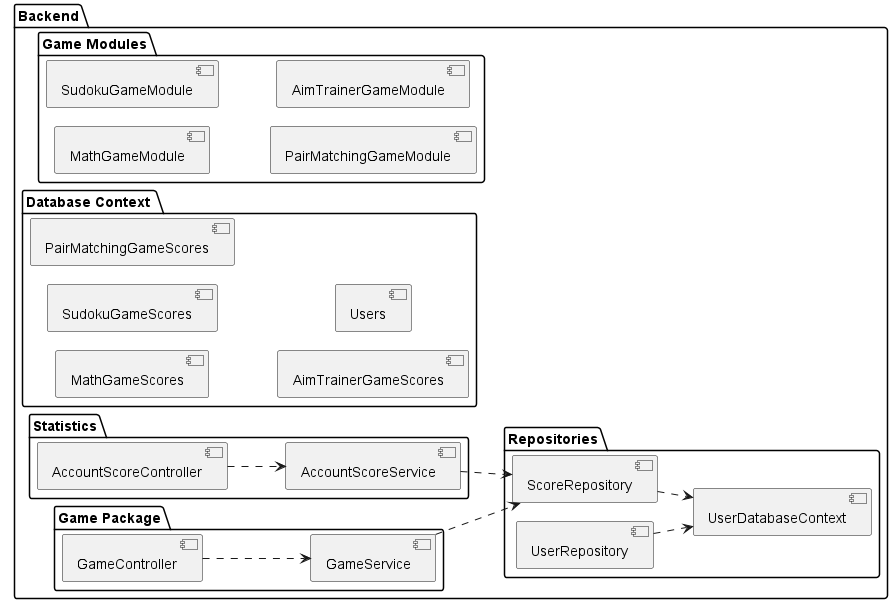

The diagram above was rendered by PlantUML. Its source (embedded in the PNG):
@startuml Backend Package
!pragma layout smetana
left to right direction
package "Backend" {
    
    package "Game Modules" as GameModules {
    [MathGameModule]
    [SudokuGameModule]
    [PairMatchingGameModule]
    [AimTrainerGameModule]
    }

    package "Repositories" {
    [ScoreRepository]
    [UserRepository]
    [UserDatabaseContext]

    ScoreRepository ..> UserDatabaseContext 
    UserRepository ..> UserDatabaseContext 
}

package "Database Context " {

    [MathGameScores]
    [SudokuGameScores]
    [PairMatchingGameScores]
    [AimTrainerGameScores]
    [Users]

    
}



package "Statistics" {

    [AccountScoreController]
    [AccountScoreService]
    [ScoreRepository]
    AccountScoreController ..> AccountScoreService
    AccountScoreService ..> ScoreRepository
}

package "Game Package" as GamePackage{
    [GameService]
    [GameController]
    [ScoreRepository]

    
    GameController ..> GameService
    GameService ..> ScoreRepository 

}




    

}


@enduml